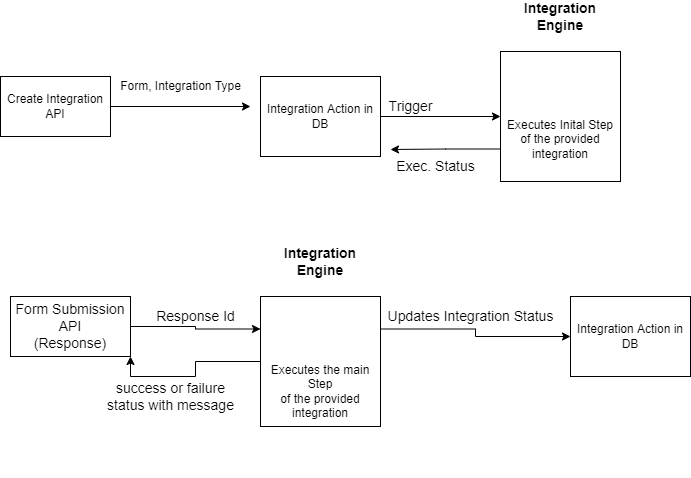

The diagram above was exported from draw.io. Its source (the exported page's mxGraphModel, read from the mxfile embedded in the PNG):
<mxGraphModel dx="1038" dy="547" grid="1" gridSize="10" guides="1" tooltips="1" connect="1" arrows="1" fold="1" page="1" pageScale="1" pageWidth="850" pageHeight="1100" math="0" shadow="0">
  <root>
    <mxCell id="0" />
    <mxCell id="1" parent="0" />
    <mxCell id="eEWZSYB8Em4Iqe-ePxc9-13" style="edgeStyle=orthogonalEdgeStyle;rounded=0;orthogonalLoop=1;jettySize=auto;html=1;exitX=0;exitY=0.75;exitDx=0;exitDy=0;fontSize=14;" edge="1" parent="1" source="eEWZSYB8Em4Iqe-ePxc9-1">
      <mxGeometry relative="1" as="geometry">
        <mxPoint x="400" y="243" as="targetPoint" />
      </mxGeometry>
    </mxCell>
    <mxCell id="eEWZSYB8Em4Iqe-ePxc9-1" value="&lt;b&gt;&lt;font style=&quot;font-size: 14px;&quot;&gt;Integration Engine&lt;br&gt;&lt;br&gt;&lt;br&gt;&lt;br&gt;&lt;br&gt;&lt;br&gt;&lt;/font&gt;&lt;/b&gt;Executes Inital Step&lt;br&gt;of the provided integration&lt;br&gt;&lt;br&gt;&lt;br&gt;&lt;br&gt;&lt;br&gt;&lt;br&gt;" style="rounded=0;whiteSpace=wrap;html=1;" vertex="1" parent="1">
      <mxGeometry x="510" y="145" width="120" height="130" as="geometry" />
    </mxCell>
    <mxCell id="eEWZSYB8Em4Iqe-ePxc9-3" style="edgeStyle=orthogonalEdgeStyle;rounded=0;orthogonalLoop=1;jettySize=auto;html=1;" edge="1" parent="1" source="eEWZSYB8Em4Iqe-ePxc9-2">
      <mxGeometry relative="1" as="geometry">
        <mxPoint x="260" y="200" as="targetPoint" />
      </mxGeometry>
    </mxCell>
    <mxCell id="eEWZSYB8Em4Iqe-ePxc9-2" value="Create Integration&lt;br&gt;API" style="rounded=0;whiteSpace=wrap;html=1;" vertex="1" parent="1">
      <mxGeometry x="10" y="170" width="110" height="60" as="geometry" />
    </mxCell>
    <mxCell id="eEWZSYB8Em4Iqe-ePxc9-4" value="Form, Integration Type" style="text;html=1;align=center;verticalAlign=middle;resizable=0;points=[];autosize=1;strokeColor=none;fillColor=none;" vertex="1" parent="1">
      <mxGeometry x="120" y="170" width="140" height="20" as="geometry" />
    </mxCell>
    <mxCell id="eEWZSYB8Em4Iqe-ePxc9-8" value="" style="edgeStyle=orthogonalEdgeStyle;rounded=0;orthogonalLoop=1;jettySize=auto;html=1;" edge="1" parent="1" source="eEWZSYB8Em4Iqe-ePxc9-6" target="eEWZSYB8Em4Iqe-ePxc9-1">
      <mxGeometry relative="1" as="geometry">
        <mxPoint x="470" y="200" as="targetPoint" />
        <Array as="points" />
      </mxGeometry>
    </mxCell>
    <mxCell id="eEWZSYB8Em4Iqe-ePxc9-6" value="Integration Action in DB" style="rounded=0;whiteSpace=wrap;html=1;" vertex="1" parent="1">
      <mxGeometry x="270" y="170" width="120" height="80" as="geometry" />
    </mxCell>
    <mxCell id="eEWZSYB8Em4Iqe-ePxc9-11" value="Trigger" style="text;html=1;align=center;verticalAlign=middle;resizable=0;points=[];autosize=1;strokeColor=none;fillColor=none;fontSize=14;" vertex="1" parent="1">
      <mxGeometry x="390" y="190" width="60" height="20" as="geometry" />
    </mxCell>
    <mxCell id="eEWZSYB8Em4Iqe-ePxc9-14" value="Exec. Status" style="text;html=1;align=center;verticalAlign=middle;resizable=0;points=[];autosize=1;strokeColor=none;fillColor=none;fontSize=14;" vertex="1" parent="1">
      <mxGeometry x="400" y="250" width="90" height="20" as="geometry" />
    </mxCell>
    <mxCell id="eEWZSYB8Em4Iqe-ePxc9-18" style="edgeStyle=orthogonalEdgeStyle;rounded=0;orthogonalLoop=1;jettySize=auto;html=1;exitX=1;exitY=0.5;exitDx=0;exitDy=0;entryX=0;entryY=0.25;entryDx=0;entryDy=0;fontSize=14;" edge="1" parent="1" source="eEWZSYB8Em4Iqe-ePxc9-15" target="eEWZSYB8Em4Iqe-ePxc9-17">
      <mxGeometry relative="1" as="geometry" />
    </mxCell>
    <mxCell id="eEWZSYB8Em4Iqe-ePxc9-15" value="Form Submission API&lt;br&gt;(Response)" style="rounded=0;whiteSpace=wrap;html=1;fontSize=14;" vertex="1" parent="1">
      <mxGeometry x="20" y="390" width="120" height="60" as="geometry" />
    </mxCell>
    <mxCell id="eEWZSYB8Em4Iqe-ePxc9-20" style="edgeStyle=orthogonalEdgeStyle;rounded=0;orthogonalLoop=1;jettySize=auto;html=1;exitX=1;exitY=0.25;exitDx=0;exitDy=0;fontSize=14;entryX=0;entryY=0.5;entryDx=0;entryDy=0;" edge="1" parent="1" source="eEWZSYB8Em4Iqe-ePxc9-17" target="eEWZSYB8Em4Iqe-ePxc9-22">
      <mxGeometry relative="1" as="geometry">
        <mxPoint x="540" y="423" as="targetPoint" />
      </mxGeometry>
    </mxCell>
    <mxCell id="eEWZSYB8Em4Iqe-ePxc9-23" style="edgeStyle=orthogonalEdgeStyle;rounded=0;orthogonalLoop=1;jettySize=auto;html=1;entryX=1;entryY=1;entryDx=0;entryDy=0;fontSize=14;" edge="1" parent="1" source="eEWZSYB8Em4Iqe-ePxc9-17" target="eEWZSYB8Em4Iqe-ePxc9-15">
      <mxGeometry relative="1" as="geometry" />
    </mxCell>
    <mxCell id="eEWZSYB8Em4Iqe-ePxc9-17" value="&lt;b&gt;&lt;font style=&quot;font-size: 14px;&quot;&gt;Integration Engine&lt;br&gt;&lt;br&gt;&lt;br&gt;&lt;br&gt;&lt;br&gt;&lt;br&gt;&lt;/font&gt;&lt;/b&gt;Executes the main Step&lt;br&gt;of the provided integration&lt;br&gt;&lt;br&gt;&lt;br&gt;&lt;br&gt;&lt;br&gt;" style="rounded=0;whiteSpace=wrap;html=1;" vertex="1" parent="1">
      <mxGeometry x="270" y="390" width="120" height="130" as="geometry" />
    </mxCell>
    <mxCell id="eEWZSYB8Em4Iqe-ePxc9-19" value="Response Id" style="text;html=1;align=center;verticalAlign=middle;resizable=0;points=[];autosize=1;strokeColor=none;fillColor=none;fontSize=14;" vertex="1" parent="1">
      <mxGeometry x="160" y="400" width="90" height="20" as="geometry" />
    </mxCell>
    <mxCell id="eEWZSYB8Em4Iqe-ePxc9-21" value="Updates Integration Status" style="text;html=1;align=center;verticalAlign=middle;resizable=0;points=[];autosize=1;strokeColor=none;fillColor=none;fontSize=14;" vertex="1" parent="1">
      <mxGeometry x="390" y="400" width="180" height="20" as="geometry" />
    </mxCell>
    <mxCell id="eEWZSYB8Em4Iqe-ePxc9-22" value="Integration Action in DB" style="rounded=0;whiteSpace=wrap;html=1;" vertex="1" parent="1">
      <mxGeometry x="580" y="390" width="120" height="80" as="geometry" />
    </mxCell>
    <mxCell id="eEWZSYB8Em4Iqe-ePxc9-24" value="success or failure&lt;br&gt;status with message" style="text;html=1;align=center;verticalAlign=middle;resizable=0;points=[];autosize=1;strokeColor=none;fillColor=none;fontSize=14;" vertex="1" parent="1">
      <mxGeometry x="110" y="470" width="140" height="40" as="geometry" />
    </mxCell>
  </root>
</mxGraphModel>